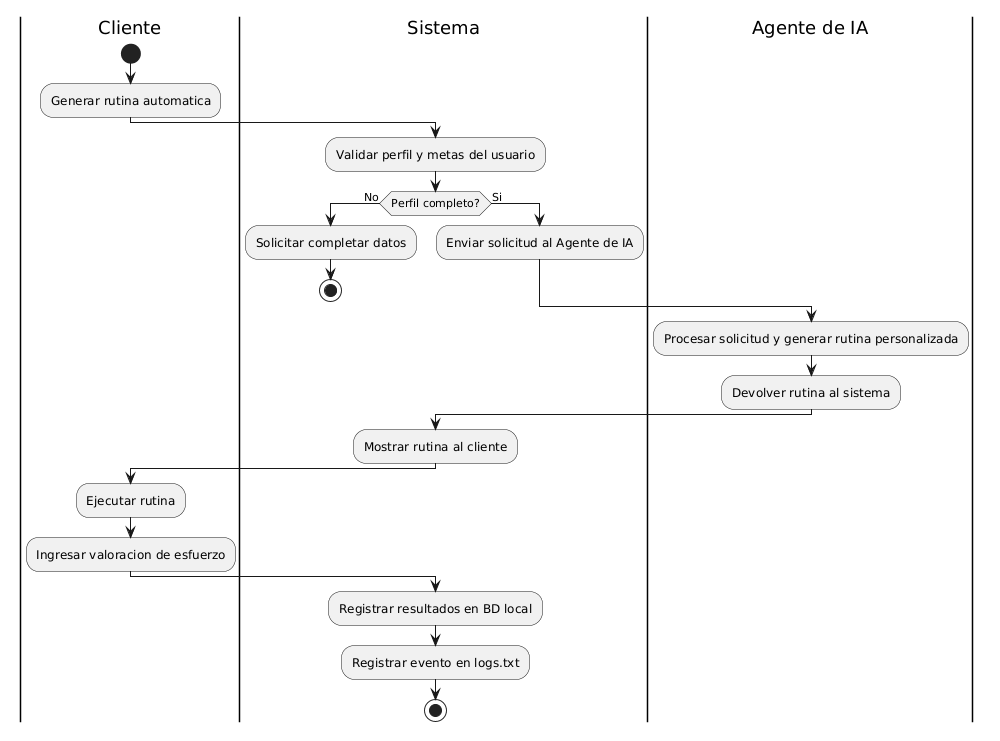

The diagram above was rendered by PlantUML. Its source (embedded in the PNG):
@startuml
|Cliente|
start
:Generar rutina automatica;

|Sistema|
:Validar perfil y metas del usuario;
if (Perfil completo?) then (No)
  :Solicitar completar datos;
  stop
else (Si)
  :Enviar solicitud al Agente de IA;
endif

|Agente de IA|
:Procesar solicitud y generar rutina personalizada;
:Devolver rutina al sistema;

|Sistema|
:Mostrar rutina al cliente;

|Cliente|
:Ejecutar rutina;
:Ingresar valoracion de esfuerzo;

|Sistema|
:Registrar resultados en BD local;
:Registrar evento en logs.txt;
stop
@enduml